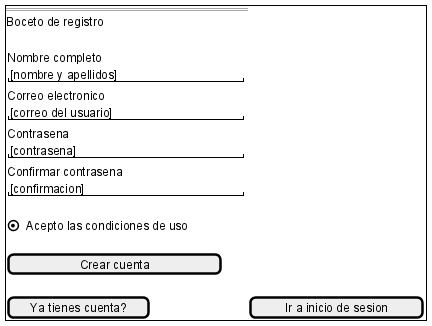

The diagram above was rendered by PlantUML. Its source (embedded in the PNG):
@startsalt
{+
  == DocumentChain ==
  Boceto de registro
  .
  {
    Nombre completo
    "[nombre y apellidos]         "
  }
  {
    Correo electronico
    "[correo del usuario]         "
  }
  {
    Contrasena
    "[contrasena]                 "
  }
  {
    Confirmar contrasena
    "[confirmacion]               "
  }
  .
  (X) Acepto las condiciones de uso
  .
  [       Crear cuenta       ]
  .
  [Ya tienes cuenta?] | [Ir a inicio de sesion]
}
@endsalt